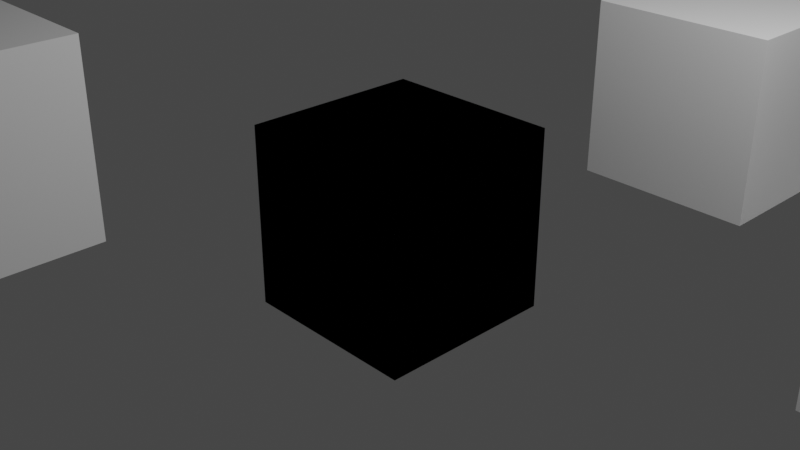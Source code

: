 # Source: blend.blend  (saved by Blender 2.91.10; exported with 4.5.12 LTS)
import bpy
from mathutils import Matrix  # noqa: F401  (used for matrix-valued properties, if any)

bpy.ops.wm.read_factory_settings(use_empty=True)
scene = bpy.context.scene
scene.name = 'Scene'

# ---- collections
col_collection = bpy.data.collections.new('Collection'); scene.collection.children.link(col_collection)

# ---- materials (node trees are filled in below, after node groups)
mat_material = bpy.data.materials.new('Material')
mat_material.alpha_threshold = 0.0
mat_material.use_transparent_shadow = False
mat_material.line_color = (0.0, 0.0, 0.0, 1.0)
mat_material_001 = bpy.data.materials.new('Material.001')
mat_material_001.alpha_threshold = 0.0
mat_material_001.use_transparent_shadow = False
mat_material_001.line_color = (0.0, 0.0, 0.0, 1.0)

# ---- material node trees
mat_material.use_nodes = True; mat_material.node_tree.nodes.clear()
_N = mat_material.node_tree.nodes; _L = mat_material.node_tree.links
n0 = _N.new('ShaderNodeOutputMaterial'); n0.name = 'Material Output'; n0.location = (300, 300)
n1 = _N.new('ShaderNodeBsdfPrincipled'); n1.name = 'Principled BSDF'; n1.location = (10, 300)
n1.distribution = 'GGX'
n1.subsurface_method = 'BURLEY'
n1.inputs[2].default_value = 0.4
n1.inputs[3].default_value = 1.45
n1.inputs[27].default_value = (0.0, 0.0, 0.0, 1.0)
n1.inputs[28].default_value = 1.0
_L.new(n1.outputs[0], n0.inputs[0])
n0.is_active_output = True
mat_material_001.use_nodes = True; mat_material_001.node_tree.nodes.clear()
_N = mat_material_001.node_tree.nodes; _L = mat_material_001.node_tree.links
n0 = _N.new('ShaderNodeOutputMaterial'); n0.name = 'Material Output'; n0.location = (300, 300)
n1 = _N.new('ShaderNodeBsdfPrincipled'); n1.name = 'Principled BSDF'; n1.location = (10, 300)
n1.distribution = 'GGX'
n1.subsurface_method = 'BURLEY'
n1.inputs[2].default_value = 0.4
n1.inputs[3].default_value = 1.45
n1.inputs[27].default_value = (0.0, 0.0, 0.0, 1.0)
n1.inputs[28].default_value = 1.0
_L.new(n1.outputs[0], n0.inputs[0])
n0.is_active_output = True

# ---- world
world_world = bpy.data.worlds.new('World'); scene.world = world_world
world_world.use_nodes = True; world_world.node_tree.nodes.clear()
_N = world_world.node_tree.nodes; _L = world_world.node_tree.links
n0 = _N.new('ShaderNodeOutputWorld'); n0.name = 'World Output'; n0.location = (300, 300)
n1 = _N.new('ShaderNodeBackground'); n1.name = 'Background'; n1.location = (10, 300)
n1.inputs[0].default_value = (0.05088, 0.05088, 0.05088, 1.0)
_L.new(n1.outputs[0], n0.inputs[0])
n0.is_active_output = True
world_world.color = (0.05088, 0.05088, 0.05088)
world_world.use_sun_shadow = False
world_world.sun_shadow_jitter_overblur = 0.0

# ---- cameras
cam_camera = bpy.data.cameras.new('Camera')
cam_camera.clip_end = 100.0
cam_camera.ortho_scale = 7.314

# ---- lights
light_light = bpy.data.lights.new('Light', 'POINT')
light_light.transmission_factor = 0.0
light_light.energy = 1000.0
light_light.shadow_soft_size = 0.1
light_light.shadow_maximum_resolution = 0.006
light_light.use_absolute_resolution = True

# ---- meshes
me_cube = bpy.data.meshes.new('Cube')
me_cube.from_pydata([(1.0, 1.0, 1.0), (1.0, 1.0, -1.0), (1.0, -1.0, 1.0), (1.0, -1.0, -1.0), (-1.0, 1.0, 1.0), (-1.0, 1.0, -1.0), (-1.0, -1.0, 1.0), (-1.0, -1.0, -1.0)], [], [(0, 4, 6, 2), (3, 2, 6, 7), (7, 6, 4, 5), (5, 1, 3, 7), (1, 0, 2, 3), (5, 4, 0, 1)])
_uv = me_cube.uv_layers.new(name='UVMap')
_uv.uv.foreach_set('vector', [0.625, 0.5, 0.875, 0.5, 0.875, 0.75, 0.625, 0.75, 0.375, 0.75, 0.625, 0.75, 0.625, 1.0, 0.375, 1.0, 0.375, 0.0, 0.625, 0.0, 0.625, 0.25, 0.375, 0.25, 0.125, 0.5, 0.375, 0.5, 0.375, 0.75, 0.125, 0.75, 0.375, 0.5, 0.625, 0.5, 0.625, 0.75, 0.375, 0.75, 0.375, 0.25, 0.625, 0.25, 0.625, 0.5, 0.375, 0.5])
me_cube.materials.append(mat_material)
me_cube.use_remesh_preserve_volume = False
me_cube.use_remesh_preserve_attributes = False
me_cube.use_mirror_vertex_groups = False
me_cube.update()
me_cube_001 = bpy.data.meshes.new('Cube.001')
me_cube_001.from_pydata([(1.0, 1.0, 1.0), (1.0, 1.0, -1.0), (1.0, -1.0, 1.0), (1.0, -1.0, -1.0), (-1.0, 1.0, 1.0), (-1.0, 1.0, -1.0), (-1.0, -1.0, 1.0), (-1.0, -1.0, -1.0)], [], [(0, 4, 6, 2), (3, 2, 6, 7), (7, 6, 4, 5), (5, 1, 3, 7), (1, 0, 2, 3), (5, 4, 0, 1)])
_uv = me_cube_001.uv_layers.new(name='UVMap')
_uv.uv.foreach_set('vector', [0.625, 0.5, 0.875, 0.5, 0.875, 0.75, 0.625, 0.75, 0.375, 0.75, 0.625, 0.75, 0.625, 1.0, 0.375, 1.0, 0.375, 0.0, 0.625, 0.0, 0.625, 0.25, 0.375, 0.25, 0.125, 0.5, 0.375, 0.5, 0.375, 0.75, 0.125, 0.75, 0.375, 0.5, 0.625, 0.5, 0.625, 0.75, 0.375, 0.75, 0.375, 0.25, 0.625, 0.25, 0.625, 0.5, 0.375, 0.5])
me_cube_001.materials.append(mat_material_001)
me_cube_001.use_remesh_preserve_volume = False
me_cube_001.use_remesh_preserve_attributes = False
me_cube_001.use_mirror_vertex_groups = False
me_cube_001.update()
me_cube_002 = bpy.data.meshes.new('Cube.002')
me_cube_002.from_pydata([(1.0, 1.0, 1.0), (1.0, 1.0, -1.0), (1.0, -1.0, 1.0), (1.0, -1.0, -1.0), (-1.0, 1.0, 1.0), (-1.0, 1.0, -1.0), (-1.0, -1.0, 1.0), (-1.0, -1.0, -1.0)], [], [(0, 4, 6, 2), (3, 2, 6, 7), (7, 6, 4, 5), (5, 1, 3, 7), (1, 0, 2, 3), (5, 4, 0, 1)])
_uv = me_cube_002.uv_layers.new(name='UVMap')
_uv.uv.foreach_set('vector', [0.625, 0.5, 0.875, 0.5, 0.875, 0.75, 0.625, 0.75, 0.375, 0.75, 0.625, 0.75, 0.625, 1.0, 0.375, 1.0, 0.375, 0.0, 0.625, 0.0, 0.625, 0.25, 0.375, 0.25, 0.125, 0.5, 0.375, 0.5, 0.375, 0.75, 0.125, 0.75, 0.375, 0.5, 0.625, 0.5, 0.625, 0.75, 0.375, 0.75, 0.375, 0.25, 0.625, 0.25, 0.625, 0.5, 0.375, 0.5])
me_cube_002.materials.append(mat_material)
me_cube_002.use_remesh_preserve_volume = False
me_cube_002.use_remesh_preserve_attributes = False
me_cube_002.use_mirror_vertex_groups = False
me_cube_002.update()
me_cube_003 = bpy.data.meshes.new('Cube.003')
me_cube_003.from_pydata([(1.0, 1.0, 1.0), (1.0, 1.0, -1.0), (1.0, -1.0, 1.0), (1.0, -1.0, -1.0), (-1.0, 1.0, 1.0), (-1.0, 1.0, -1.0), (-1.0, -1.0, 1.0), (-1.0, -1.0, -1.0)], [], [(0, 4, 6, 2), (3, 2, 6, 7), (7, 6, 4, 5), (5, 1, 3, 7), (1, 0, 2, 3), (5, 4, 0, 1)])
_uv = me_cube_003.uv_layers.new(name='UVMap')
_uv.uv.foreach_set('vector', [0.625, 0.5, 0.875, 0.5, 0.875, 0.75, 0.625, 0.75, 0.375, 0.75, 0.625, 0.75, 0.625, 1.0, 0.375, 1.0, 0.375, 0.0, 0.625, 0.0, 0.625, 0.25, 0.375, 0.25, 0.125, 0.5, 0.375, 0.5, 0.375, 0.75, 0.125, 0.75, 0.375, 0.5, 0.625, 0.5, 0.625, 0.75, 0.375, 0.75, 0.375, 0.25, 0.625, 0.25, 0.625, 0.5, 0.375, 0.5])
me_cube_003.materials.append(mat_material)
me_cube_003.use_remesh_preserve_volume = False
me_cube_003.use_remesh_preserve_attributes = False
me_cube_003.use_mirror_vertex_groups = False
me_cube_003.update()
me_cube_004 = bpy.data.meshes.new('Cube.004')
me_cube_004.from_pydata([(1.017, 2.438, 2.135), (1.0, 1.0, -1.0), (1.0, -1.0, 1.0), (1.0, -1.0, -1.0), (-1.0, 1.0, 1.0), (-1.0, 1.0, -1.0), (-1.0, -1.0, 1.0), (-1.0, -1.0, -1.0)], [], [(0, 4, 6, 2), (3, 2, 6, 7), (7, 6, 4, 5), (5, 1, 3, 7), (1, 0, 2, 3), (5, 4, 0, 1)])
_uv = me_cube_004.uv_layers.new(name='UVMap')
_uv.uv.foreach_set('vector', [0.625, 0.5, 0.875, 0.5, 0.875, 0.75, 0.625, 0.75, 0.375, 0.75, 0.625, 0.75, 0.625, 1.0, 0.375, 1.0, 0.375, 0.0, 0.625, 0.0, 0.625, 0.25, 0.375, 0.25, 0.125, 0.5, 0.375, 0.5, 0.375, 0.75, 0.125, 0.75, 0.375, 0.5, 0.625, 0.5, 0.625, 0.75, 0.375, 0.75, 0.375, 0.25, 0.625, 0.25, 0.625, 0.5, 0.375, 0.5])
me_cube_004.materials.append(mat_material)
me_cube_004.use_remesh_preserve_volume = False
me_cube_004.use_remesh_preserve_attributes = False
me_cube_004.use_mirror_vertex_groups = False
me_cube_004.update()

# ---- objects
ob_cube = bpy.data.objects.new('Cube', me_cube)
ob_light = bpy.data.objects.new('Light', light_light)
ob_camera = bpy.data.objects.new('Camera', cam_camera)
ob_cube_001 = bpy.data.objects.new('Cube.001', me_cube_001)
ob_cube_002 = bpy.data.objects.new('Cube.002', me_cube_002)
ob_cube_003 = bpy.data.objects.new('Cube.003', me_cube_003)
ob_cube_004 = bpy.data.objects.new('Cube.004', me_cube_004)

# ---- transforms, parenting, visibility, modifiers, constraints
ob_cube.location = (0.0, 0.0, 0.0)
ob_cube.lock_rotations_4d = False
ob_cube.empty_display_type = 'ARROWS'
ob_cube.lineart.crease_threshold = 0.0
ob_light.location = (4.076, 1.005, 5.904)
ob_light.rotation_euler = (0.6503, 0.05522, 1.866)
ob_light.lock_rotations_4d = False
ob_light.empty_display_type = 'ARROWS'
ob_light.color = (0.0, 0.0, 0.0, 0.0)
ob_light.lineart.crease_threshold = 0.0
ob_camera.location = (7.359, -6.926, 4.958)
ob_camera.rotation_euler = (1.109, 0.0, 0.8149)
ob_camera.lock_rotations_4d = False
ob_camera.empty_display_type = 'ARROWS'
ob_camera.color = (0.0, 0.0, 0.0, 0.0)
ob_camera.display_type = 'WIRE'
ob_camera.lineart.crease_threshold = 0.0
ob_cube_001.location = (0.0, 0.0, 0.0)
ob_cube_001.lock_rotations_4d = False
ob_cube_001.empty_display_type = 'ARROWS'
ob_cube_001.lineart.crease_threshold = 0.0
ob_cube_002.location = (1.24, 3.77, 0.7811)
ob_cube_002.lock_rotations_4d = False
ob_cube_002.empty_display_type = 'ARROWS'
ob_cube_002.lineart.crease_threshold = 0.0
ob_cube_003.location = (-2.239, -3.596, 1.196)
ob_cube_003.lock_rotations_4d = False
ob_cube_003.empty_display_type = 'ARROWS'
ob_cube_003.lineart.crease_threshold = 0.0
ob_cube_004.location = (3.53, 5.312, -2.174)
ob_cube_004.lock_rotations_4d = False
ob_cube_004.empty_display_type = 'ARROWS'
ob_cube_004.lineart.crease_threshold = 0.0

# ---- collection membership
col_collection.objects.link(ob_cube)
col_collection.objects.link(ob_light)
col_collection.objects.link(ob_camera)
col_collection.objects.link(ob_cube_001)
col_collection.objects.link(ob_cube_002)
col_collection.objects.link(ob_cube_003)
col_collection.objects.link(ob_cube_004)

# ---- scene / render settings (as saved in the file)
scene.camera = ob_camera
scene.frame_start = 1; scene.frame_end = 250; scene.frame_set(1)
scene.render.engine = 'BLENDER_EEVEE_NEXT'
scene.cycles.use_denoising = False
scene.cycles.samples = 128
scene.cycles.sampling_pattern = 'TABULATED_SOBOL'
scene.cycles.use_adaptive_sampling = False
scene.cycles.use_light_tree = False
scene.view_settings.view_transform = 'Filmic'
bpy.context.view_layer.update()
